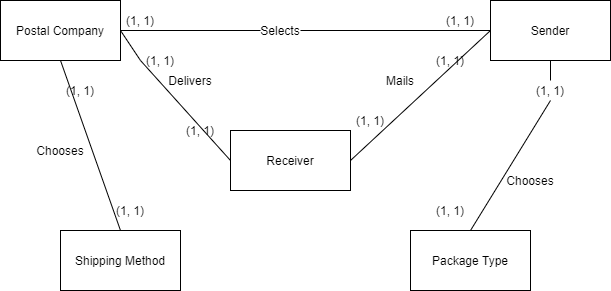

The diagram above was exported from draw.io. Its source (the exported page's mxGraphModel, read from the mxfile embedded in the PNG):
<mxGraphModel dx="1022" dy="387" grid="1" gridSize="10" guides="1" tooltips="1" connect="1" arrows="1" fold="1" page="1" pageScale="1" pageWidth="850" pageHeight="1100" math="0" shadow="0">
  <root>
    <mxCell id="0" />
    <mxCell id="1" parent="0" />
    <mxCell id="68obhxxWEuqGjxuZyjT5-1" value="Sender" style="rounded=0;whiteSpace=wrap;html=1;" parent="1" vertex="1">
      <mxGeometry x="570" y="60" width="120" height="60" as="geometry" />
    </mxCell>
    <mxCell id="68obhxxWEuqGjxuZyjT5-2" value="Receiver" style="rounded=0;whiteSpace=wrap;html=1;" parent="1" vertex="1">
      <mxGeometry x="310" y="190" width="120" height="60" as="geometry" />
    </mxCell>
    <mxCell id="68obhxxWEuqGjxuZyjT5-4" value="Package Type" style="rounded=0;whiteSpace=wrap;html=1;" parent="1" vertex="1">
      <mxGeometry x="490" y="290" width="120" height="60" as="geometry" />
    </mxCell>
    <mxCell id="68obhxxWEuqGjxuZyjT5-6" value="Postal Company" style="rounded=0;whiteSpace=wrap;html=1;" parent="1" vertex="1">
      <mxGeometry x="80" y="60" width="120" height="60" as="geometry" />
    </mxCell>
    <mxCell id="68obhxxWEuqGjxuZyjT5-7" value="Shipping Method" style="rounded=0;whiteSpace=wrap;html=1;" parent="1" vertex="1">
      <mxGeometry x="140" y="290" width="120" height="60" as="geometry" />
    </mxCell>
    <mxCell id="68obhxxWEuqGjxuZyjT5-11" value="(1, 1)" style="text;html=1;strokeColor=none;fillColor=none;align=center;verticalAlign=middle;whiteSpace=wrap;rounded=0;" parent="1" vertex="1">
      <mxGeometry x="140" y="140" width="40" height="20" as="geometry" />
    </mxCell>
    <mxCell id="68obhxxWEuqGjxuZyjT5-12" value="" style="endArrow=none;html=1;entryX=0.5;entryY=1;entryDx=0;entryDy=0;exitX=0.5;exitY=0;exitDx=0;exitDy=0;" parent="1" source="68obhxxWEuqGjxuZyjT5-7" target="68obhxxWEuqGjxuZyjT5-6" edge="1">
      <mxGeometry width="50" height="50" relative="1" as="geometry">
        <mxPoint x="160" y="240" as="sourcePoint" />
        <mxPoint x="210" y="190" as="targetPoint" />
      </mxGeometry>
    </mxCell>
    <mxCell id="68obhxxWEuqGjxuZyjT5-13" value="(1, 1)" style="text;html=1;strokeColor=none;fillColor=none;align=center;verticalAlign=middle;whiteSpace=wrap;rounded=0;" parent="1" vertex="1">
      <mxGeometry x="190" y="260" width="40" height="20" as="geometry" />
    </mxCell>
    <mxCell id="68obhxxWEuqGjxuZyjT5-14" value="" style="endArrow=none;html=1;exitX=0.5;exitY=0;exitDx=0;exitDy=0;entryX=0.5;entryY=1;entryDx=0;entryDy=0;" parent="1" source="68obhxxWEuqGjxuZyjT5-15" target="68obhxxWEuqGjxuZyjT5-1" edge="1">
      <mxGeometry width="50" height="50" relative="1" as="geometry">
        <mxPoint x="560" y="290" as="sourcePoint" />
        <mxPoint x="610" y="240" as="targetPoint" />
      </mxGeometry>
    </mxCell>
    <mxCell id="68obhxxWEuqGjxuZyjT5-15" value="(1, 1)" style="text;html=1;strokeColor=none;fillColor=none;align=center;verticalAlign=middle;whiteSpace=wrap;rounded=0;" parent="1" vertex="1">
      <mxGeometry x="610" y="140" width="40" height="20" as="geometry" />
    </mxCell>
    <mxCell id="68obhxxWEuqGjxuZyjT5-16" value="" style="endArrow=none;html=1;exitX=0.5;exitY=0;exitDx=0;exitDy=0;entryX=0.5;entryY=1;entryDx=0;entryDy=0;" parent="1" source="68obhxxWEuqGjxuZyjT5-4" target="68obhxxWEuqGjxuZyjT5-15" edge="1">
      <mxGeometry width="50" height="50" relative="1" as="geometry">
        <mxPoint x="550" y="310" as="sourcePoint" />
        <mxPoint x="630" y="120" as="targetPoint" />
      </mxGeometry>
    </mxCell>
    <mxCell id="68obhxxWEuqGjxuZyjT5-17" value="(1, 1)" style="text;html=1;strokeColor=none;fillColor=none;align=center;verticalAlign=middle;whiteSpace=wrap;rounded=0;" parent="1" vertex="1">
      <mxGeometry x="510" y="260" width="40" height="20" as="geometry" />
    </mxCell>
    <mxCell id="68obhxxWEuqGjxuZyjT5-19" value="" style="endArrow=none;html=1;entryX=0;entryY=0.5;entryDx=0;entryDy=0;exitX=1;exitY=0.5;exitDx=0;exitDy=0;" parent="1" source="68obhxxWEuqGjxuZyjT5-2" target="68obhxxWEuqGjxuZyjT5-1" edge="1">
      <mxGeometry width="50" height="50" relative="1" as="geometry">
        <mxPoint x="490" y="140" as="sourcePoint" />
        <mxPoint x="540" y="90" as="targetPoint" />
      </mxGeometry>
    </mxCell>
    <mxCell id="68obhxxWEuqGjxuZyjT5-20" value="(1, 1)" style="text;html=1;strokeColor=none;fillColor=none;align=center;verticalAlign=middle;whiteSpace=wrap;rounded=0;" parent="1" vertex="1">
      <mxGeometry x="430" y="170" width="40" height="20" as="geometry" />
    </mxCell>
    <mxCell id="68obhxxWEuqGjxuZyjT5-21" value="(1, 1)" style="text;html=1;strokeColor=none;fillColor=none;align=center;verticalAlign=middle;whiteSpace=wrap;rounded=0;" parent="1" vertex="1">
      <mxGeometry x="510" y="110" width="40" height="20" as="geometry" />
    </mxCell>
    <mxCell id="68obhxxWEuqGjxuZyjT5-25" value="Mails" style="text;html=1;strokeColor=none;fillColor=none;align=center;verticalAlign=middle;whiteSpace=wrap;rounded=0;" parent="1" vertex="1">
      <mxGeometry x="460" y="130" width="40" height="20" as="geometry" />
    </mxCell>
    <mxCell id="68obhxxWEuqGjxuZyjT5-27" value="Chooses" style="text;html=1;strokeColor=none;fillColor=none;align=center;verticalAlign=middle;whiteSpace=wrap;rounded=0;" parent="1" vertex="1">
      <mxGeometry x="120" y="200" width="40" height="20" as="geometry" />
    </mxCell>
    <mxCell id="68obhxxWEuqGjxuZyjT5-28" value="Chooses" style="text;html=1;strokeColor=none;fillColor=none;align=center;verticalAlign=middle;whiteSpace=wrap;rounded=0;" parent="1" vertex="1">
      <mxGeometry x="590" y="230" width="40" height="20" as="geometry" />
    </mxCell>
    <mxCell id="68obhxxWEuqGjxuZyjT5-29" value="" style="endArrow=none;html=1;entryX=1;entryY=0.5;entryDx=0;entryDy=0;exitX=0;exitY=0.5;exitDx=0;exitDy=0;" parent="1" target="68obhxxWEuqGjxuZyjT5-6" edge="1">
      <mxGeometry width="50" height="50" relative="1" as="geometry">
        <mxPoint x="220" y="120" as="sourcePoint" />
        <mxPoint x="280" y="110" as="targetPoint" />
      </mxGeometry>
    </mxCell>
    <mxCell id="68obhxxWEuqGjxuZyjT5-31" value="(1, 1)" style="text;html=1;strokeColor=none;fillColor=none;align=center;verticalAlign=middle;whiteSpace=wrap;rounded=0;" parent="1" vertex="1">
      <mxGeometry x="260" y="180" width="40" height="20" as="geometry" />
    </mxCell>
    <mxCell id="68obhxxWEuqGjxuZyjT5-32" value="Delivers" style="text;html=1;strokeColor=none;fillColor=none;align=center;verticalAlign=middle;whiteSpace=wrap;rounded=0;" parent="1" vertex="1">
      <mxGeometry x="250" y="130" width="40" height="20" as="geometry" />
    </mxCell>
    <mxCell id="68obhxxWEuqGjxuZyjT5-34" value="" style="endArrow=none;html=1;exitX=1;exitY=0.5;exitDx=0;exitDy=0;" parent="1" source="68obhxxWEuqGjxuZyjT5-39" edge="1">
      <mxGeometry width="50" height="50" relative="1" as="geometry">
        <mxPoint x="355" y="110" as="sourcePoint" />
        <mxPoint x="570" y="90" as="targetPoint" />
      </mxGeometry>
    </mxCell>
    <mxCell id="68obhxxWEuqGjxuZyjT5-36" value="(1, 1)" style="text;html=1;strokeColor=none;fillColor=none;align=center;verticalAlign=middle;whiteSpace=wrap;rounded=0;" parent="1" vertex="1">
      <mxGeometry x="200" y="70" width="40" height="20" as="geometry" />
    </mxCell>
    <mxCell id="68obhxxWEuqGjxuZyjT5-38" value="(1, 1)" style="text;html=1;strokeColor=none;fillColor=none;align=center;verticalAlign=middle;whiteSpace=wrap;rounded=0;" parent="1" vertex="1">
      <mxGeometry x="520" y="70" width="40" height="20" as="geometry" />
    </mxCell>
    <mxCell id="t2tYQqnlRjNQhaLRyAqO-2" value="" style="endArrow=none;html=1;exitX=0;exitY=0.5;exitDx=0;exitDy=0;" edge="1" parent="1" source="68obhxxWEuqGjxuZyjT5-2">
      <mxGeometry width="50" height="50" relative="1" as="geometry">
        <mxPoint x="300" y="220" as="sourcePoint" />
        <mxPoint x="220" y="120" as="targetPoint" />
      </mxGeometry>
    </mxCell>
    <mxCell id="68obhxxWEuqGjxuZyjT5-39" value="Selects" style="text;html=1;strokeColor=none;fillColor=none;align=center;verticalAlign=middle;whiteSpace=wrap;rounded=0;" parent="1" vertex="1">
      <mxGeometry x="340" y="80" width="40" height="20" as="geometry" />
    </mxCell>
    <mxCell id="t2tYQqnlRjNQhaLRyAqO-3" value="" style="endArrow=none;html=1;exitX=1;exitY=0.5;exitDx=0;exitDy=0;" edge="1" parent="1" source="68obhxxWEuqGjxuZyjT5-6" target="68obhxxWEuqGjxuZyjT5-39">
      <mxGeometry width="50" height="50" relative="1" as="geometry">
        <mxPoint x="200" y="90" as="sourcePoint" />
        <mxPoint x="570" y="90" as="targetPoint" />
      </mxGeometry>
    </mxCell>
    <mxCell id="t2tYQqnlRjNQhaLRyAqO-4" value="(1, 1)" style="text;html=1;strokeColor=none;fillColor=none;align=center;verticalAlign=middle;whiteSpace=wrap;rounded=0;" vertex="1" parent="1">
      <mxGeometry x="220" y="110" width="40" height="20" as="geometry" />
    </mxCell>
  </root>
</mxGraphModel>